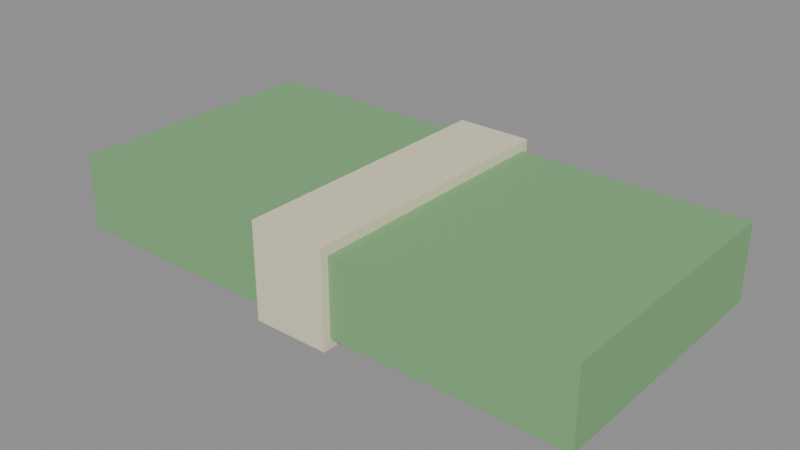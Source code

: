 # Source: cash.blend  (saved by Blender 5.0.119; exported with 4.5.12 LTS)
import bpy
from mathutils import Matrix  # noqa: F401  (used for matrix-valued properties, if any)

bpy.ops.wm.read_factory_settings(use_empty=True)
scene = bpy.context.scene
scene.name = 'Scene'

# ---- materials (node trees are filled in below, after node groups)
mat_c_7fb07a = bpy.data.materials.new('C_7fb07a')
mat_c_7fb07a.diffuse_color = (0.498, 0.6902, 0.4784, 1.0)
mat_c_e7e0c0 = bpy.data.materials.new('C_e7e0c0')
mat_c_e7e0c0.diffuse_color = (0.9059, 0.8784, 0.7529, 1.0)

# ---- material node trees
mat_c_7fb07a.use_nodes = True; mat_c_7fb07a.node_tree.nodes.clear()
_N = mat_c_7fb07a.node_tree.nodes; _L = mat_c_7fb07a.node_tree.links
n0 = _N.new('ShaderNodeBsdfPrincipled'); n0.name = 'Principled BSDF'; n0.location = (-200, 100)
n0.inputs[0].default_value = (0.2122, 0.4342, 0.1946, 1.0)
n0.inputs[2].default_value = 0.75
n1 = _N.new('ShaderNodeOutputMaterial'); n1.name = 'Material Output'; n1.location = (200, 100)
_L.new(n0.outputs[0], n1.inputs[0])
n1.is_active_output = True
mat_c_e7e0c0.use_nodes = True; mat_c_e7e0c0.node_tree.nodes.clear()
_N = mat_c_e7e0c0.node_tree.nodes; _L = mat_c_e7e0c0.node_tree.links
n0 = _N.new('ShaderNodeBsdfPrincipled'); n0.name = 'Principled BSDF'; n0.location = (-200, 100)
n0.inputs[0].default_value = (0.7991, 0.7454, 0.5271, 1.0)
n0.inputs[2].default_value = 0.75
n1 = _N.new('ShaderNodeOutputMaterial'); n1.name = 'Material Output'; n1.location = (200, 100)
_L.new(n0.outputs[0], n1.inputs[0])
n1.is_active_output = True

# ---- meshes
me_cash = bpy.data.meshes.new('cash')
me_cash.from_pydata([(-0.28, -0.14, -0.04), (-0.28, -0.14, 0.04), (-0.28, 0.14, -0.04), (-0.28, 0.14, 0.04), (0.28, -0.14, -0.04), (0.28, -0.14, 0.04), (0.28, 0.14, -0.04), (0.28, 0.14, 0.04), (-0.04, -0.148, -0.05), (-0.04, -0.148, 0.05), (-0.04, 0.148, -0.05), (-0.04, 0.148, 0.05), (0.04, -0.148, -0.05), (0.04, -0.148, 0.05), (0.04, 0.148, -0.05), (0.04, 0.148, 0.05)], [], [(0, 1, 3, 2), (2, 3, 7, 6), (6, 7, 5, 4), (4, 5, 1, 0), (2, 6, 4, 0), (7, 3, 1, 5), (8, 9, 11, 10), (10, 11, 15, 14), (14, 15, 13, 12), (12, 13, 9, 8), (10, 14, 12, 8), (15, 11, 9, 13)])
me_cash.polygons.foreach_set('material_index', [0, 0, 0, 0, 0, 0, 1, 1, 1, 1, 1, 1])
me_cash.materials.append(mat_c_7fb07a)
me_cash.materials.append(mat_c_e7e0c0)
me_cash.update()

# ---- objects
ob_cash = bpy.data.objects.new('cash', me_cash)

# ---- transforms, parenting, visibility, modifiers, constraints
ob_cash.location = (0.0, 0.0, 0.0)

# ---- collection membership
scene.collection.objects.link(ob_cash)

# ---- scene / render settings (as saved in the file)
scene.frame_start = 1; scene.frame_end = 250; scene.frame_set(1)
scene.render.engine = 'BLENDER_EEVEE_NEXT'
scene.render.bake_bias = 0.0
scene.render.bake_samples = 0
scene.cycles.sampling_pattern = 'TABULATED_SOBOL'
scene.eevee.use_volume_custom_range = False
bpy.context.view_layer.update()

# ---- added for rendering (the .blend has no active camera and no usable light): camera, sun + grey world if the file has none
cam_auto = bpy.data.cameras.new('AutoCamera')
cam_auto.lens = 50.0
cam_auto.sensor_width = 36.0
cam_auto.clip_end = 1000.0
ob_auto_camera = bpy.data.objects.new('AutoCamera', cam_auto)
scene.collection.objects.link(ob_auto_camera)
ob_auto_camera.location = (0.593311, -0.711973, 0.474649)
ob_auto_camera.rotation_euler = (1.09748, -7.21219e-08, 0.694738)
scene.camera = ob_auto_camera
light_auto_sun = bpy.data.lights.new('AutoSun', 'SUN')
light_auto_sun.energy = 3.0
light_auto_sun.angle = 0.0523599
ob_auto_sun = bpy.data.objects.new('AutoSun', light_auto_sun)
scene.collection.objects.link(ob_auto_sun)
ob_auto_sun.rotation_euler = (0.872665, 0.174533, 0.523599)
if scene.world is None:
    world_auto = bpy.data.worlds.new('AutoWorld')
    world_auto.color = (0.3, 0.3, 0.3)
    scene.world = world_auto
bpy.context.view_layer.update()
